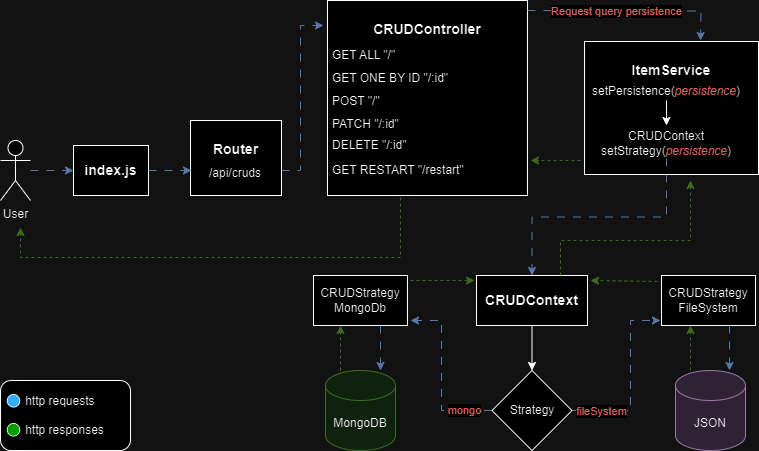

The diagram above was exported from draw.io. Its source (the exported page's mxGraphModel, read from the mxfile embedded in the PNG):
<mxGraphModel dx="1434" dy="746" grid="1" gridSize="10" guides="1" tooltips="1" connect="1" arrows="1" fold="1" page="1" pageScale="1" pageWidth="827" pageHeight="1169" math="0" shadow="0">
  <root>
    <mxCell id="0" />
    <mxCell id="1" parent="0" />
    <mxCell id="USonHedRKOzCcSRNWNYh-14" value="" style="edgeStyle=orthogonalEdgeStyle;rounded=0;orthogonalLoop=1;jettySize=auto;html=1;fillColor=#dae8fc;strokeColor=#6c8ebf;dashed=1;dashPattern=8 8;" edge="1" parent="1" source="USonHedRKOzCcSRNWNYh-12" target="USonHedRKOzCcSRNWNYh-13">
      <mxGeometry relative="1" as="geometry" />
    </mxCell>
    <mxCell id="USonHedRKOzCcSRNWNYh-12" value="User" style="shape=umlActor;verticalLabelPosition=bottom;verticalAlign=top;outlineConnect=0;align=center;html=1;" vertex="1" parent="1">
      <mxGeometry x="40" y="180" width="30" height="60" as="geometry" />
    </mxCell>
    <mxCell id="USonHedRKOzCcSRNWNYh-13" value="&lt;h3&gt;index.js&lt;/h3&gt;" style="whiteSpace=wrap;html=1;verticalAlign=middle;" vertex="1" parent="1">
      <mxGeometry x="113" y="185" width="75" height="50" as="geometry" />
    </mxCell>
    <mxCell id="USonHedRKOzCcSRNWNYh-18" value="" style="edgeStyle=orthogonalEdgeStyle;rounded=0;orthogonalLoop=1;jettySize=auto;html=1;fillColor=#dae8fc;strokeColor=#6c8ebf;dashed=1;dashPattern=8 8;entryX=-0.02;entryY=0.128;entryDx=0;entryDy=0;entryPerimeter=0;" edge="1" parent="1" source="USonHedRKOzCcSRNWNYh-15" target="USonHedRKOzCcSRNWNYh-17">
      <mxGeometry relative="1" as="geometry">
        <mxPoint x="340" y="50" as="targetPoint" />
        <Array as="points">
          <mxPoint x="340" y="210" />
          <mxPoint x="340" y="65" />
        </Array>
      </mxGeometry>
    </mxCell>
    <mxCell id="USonHedRKOzCcSRNWNYh-15" value="&lt;h3&gt;Router&lt;/h3&gt;" style="whiteSpace=wrap;html=1;verticalAlign=top;" vertex="1" parent="1">
      <mxGeometry x="230" y="160" width="91" height="75" as="geometry" />
    </mxCell>
    <mxCell id="USonHedRKOzCcSRNWNYh-17" value="&lt;h3&gt;CRUDController&lt;/h3&gt;" style="whiteSpace=wrap;html=1;verticalAlign=top;" vertex="1" parent="1">
      <mxGeometry x="367" y="40" width="200" height="195" as="geometry" />
    </mxCell>
    <mxCell id="USonHedRKOzCcSRNWNYh-19" value="&lt;h3 style=&quot;&quot;&gt;&lt;span style=&quot;background-color: initial;&quot;&gt;&lt;font face=&quot;Helvetica&quot;&gt;ItemService&lt;/font&gt;&lt;/span&gt;&lt;/h3&gt;" style="whiteSpace=wrap;html=1;verticalAlign=top;align=center;" vertex="1" parent="1">
      <mxGeometry x="624" y="81" width="174" height="133" as="geometry" />
    </mxCell>
    <mxCell id="USonHedRKOzCcSRNWNYh-61" value="" style="edgeStyle=orthogonalEdgeStyle;rounded=0;orthogonalLoop=1;jettySize=auto;html=1;" edge="1" parent="1" source="USonHedRKOzCcSRNWNYh-21" target="USonHedRKOzCcSRNWNYh-59">
      <mxGeometry relative="1" as="geometry" />
    </mxCell>
    <mxCell id="USonHedRKOzCcSRNWNYh-21" value="&lt;h3&gt;CRUDContext&lt;/h3&gt;" style="whiteSpace=wrap;html=1;verticalAlign=middle;" vertex="1" parent="1">
      <mxGeometry x="516" y="315" width="111" height="50" as="geometry" />
    </mxCell>
    <mxCell id="USonHedRKOzCcSRNWNYh-23" value="CRUDStrategy&lt;br&gt;MongoDb" style="whiteSpace=wrap;html=1;verticalAlign=middle;" vertex="1" parent="1">
      <mxGeometry x="353" y="315" width="94" height="50" as="geometry" />
    </mxCell>
    <mxCell id="USonHedRKOzCcSRNWNYh-25" value="CRUDStrategy&lt;br&gt;FileSystem" style="whiteSpace=wrap;html=1;verticalAlign=middle;" vertex="1" parent="1">
      <mxGeometry x="701" y="315" width="94" height="50" as="geometry" />
    </mxCell>
    <mxCell id="USonHedRKOzCcSRNWNYh-29" value="" style="endArrow=classic;html=1;rounded=0;dashed=1;fillColor=#d5e8d4;strokeColor=#82b366;" edge="1" parent="1">
      <mxGeometry width="50" height="50" relative="1" as="geometry">
        <mxPoint x="450" y="320" as="sourcePoint" />
        <mxPoint x="514" y="320" as="targetPoint" />
      </mxGeometry>
    </mxCell>
    <mxCell id="USonHedRKOzCcSRNWNYh-30" value="" style="endArrow=classic;html=1;rounded=0;dashed=1;fillColor=#d5e8d4;strokeColor=#82b366;" edge="1" parent="1">
      <mxGeometry width="50" height="50" relative="1" as="geometry">
        <mxPoint x="697" y="321" as="sourcePoint" />
        <mxPoint x="630" y="320" as="targetPoint" />
      </mxGeometry>
    </mxCell>
    <mxCell id="USonHedRKOzCcSRNWNYh-31" value="" style="endArrow=classic;html=1;rounded=0;dashed=1;fillColor=#d5e8d4;strokeColor=#82b366;" edge="1" parent="1">
      <mxGeometry width="50" height="50" relative="1" as="geometry">
        <mxPoint x="600" y="315" as="sourcePoint" />
        <mxPoint x="730" y="220" as="targetPoint" />
        <Array as="points">
          <mxPoint x="600" y="280" />
          <mxPoint x="730" y="280" />
        </Array>
      </mxGeometry>
    </mxCell>
    <mxCell id="USonHedRKOzCcSRNWNYh-32" value="" style="endArrow=classic;html=1;rounded=0;dashed=1;fillColor=#d5e8d4;strokeColor=#82b366;" edge="1" parent="1">
      <mxGeometry width="50" height="50" relative="1" as="geometry">
        <mxPoint x="620" y="200" as="sourcePoint" />
        <mxPoint x="570" y="200" as="targetPoint" />
      </mxGeometry>
    </mxCell>
    <mxCell id="USonHedRKOzCcSRNWNYh-33" value="" style="endArrow=classic;html=1;rounded=0;dashed=1;fillColor=#d5e8d4;strokeColor=#82b366;edgeStyle=orthogonalEdgeStyle;" edge="1" parent="1">
      <mxGeometry width="50" height="50" relative="1" as="geometry">
        <mxPoint x="440" y="237" as="sourcePoint" />
        <mxPoint x="60" y="267" as="targetPoint" />
        <Array as="points">
          <mxPoint x="440" y="297" />
          <mxPoint x="60" y="297" />
          <mxPoint x="60" y="267" />
        </Array>
      </mxGeometry>
    </mxCell>
    <mxCell id="USonHedRKOzCcSRNWNYh-36" value="MongoDB" style="shape=cylinder3;whiteSpace=wrap;html=1;boundedLbl=1;backgroundOutline=1;size=15;fillColor=#d5e8d4;strokeColor=#82b366;" vertex="1" parent="1">
      <mxGeometry x="365" y="410" width="70" height="80" as="geometry" />
    </mxCell>
    <mxCell id="USonHedRKOzCcSRNWNYh-37" value="JSON" style="shape=cylinder3;whiteSpace=wrap;html=1;boundedLbl=1;backgroundOutline=1;size=15;fillColor=#e1d5e7;strokeColor=#9673a6;" vertex="1" parent="1">
      <mxGeometry x="715" y="410" width="70" height="80" as="geometry" />
    </mxCell>
    <mxCell id="USonHedRKOzCcSRNWNYh-38" value="" style="endArrow=classic;html=1;rounded=0;dashed=1;fillColor=#d5e8d4;strokeColor=#82b366;entryX=1;entryY=1;entryDx=0;entryDy=0;" edge="1" parent="1">
      <mxGeometry width="50" height="50" relative="1" as="geometry">
        <mxPoint x="380" y="410" as="sourcePoint" />
        <mxPoint x="380" y="365" as="targetPoint" />
      </mxGeometry>
    </mxCell>
    <mxCell id="USonHedRKOzCcSRNWNYh-39" value="" style="endArrow=classic;html=1;rounded=0;dashed=1;fillColor=#d5e8d4;strokeColor=#82b366;entryX=1;entryY=1;entryDx=0;entryDy=0;" edge="1" parent="1">
      <mxGeometry width="50" height="50" relative="1" as="geometry">
        <mxPoint x="730" y="410" as="sourcePoint" />
        <mxPoint x="730" y="365" as="targetPoint" />
      </mxGeometry>
    </mxCell>
    <mxCell id="USonHedRKOzCcSRNWNYh-40" value="" style="edgeStyle=orthogonalEdgeStyle;rounded=0;orthogonalLoop=1;jettySize=auto;html=1;fillColor=#dae8fc;strokeColor=#6c8ebf;dashed=1;dashPattern=8 8;" edge="1" parent="1">
      <mxGeometry relative="1" as="geometry">
        <mxPoint x="769" y="365" as="sourcePoint" />
        <mxPoint x="769" y="410" as="targetPoint" />
      </mxGeometry>
    </mxCell>
    <mxCell id="USonHedRKOzCcSRNWNYh-41" value="" style="edgeStyle=orthogonalEdgeStyle;rounded=0;orthogonalLoop=1;jettySize=auto;html=1;fillColor=#dae8fc;strokeColor=#6c8ebf;dashed=1;dashPattern=8 8;" edge="1" parent="1">
      <mxGeometry relative="1" as="geometry">
        <mxPoint x="420" y="365" as="sourcePoint" />
        <mxPoint x="420" y="410" as="targetPoint" />
      </mxGeometry>
    </mxCell>
    <mxCell id="USonHedRKOzCcSRNWNYh-42" value="&amp;nbsp;🔵 http requests&lt;br&gt;&lt;div style=&quot;text-align: center;&quot;&gt;&lt;br&gt;&lt;/div&gt;&lt;div style=&quot;&quot;&gt;&lt;span style=&quot;background-color: initial;&quot;&gt;&amp;nbsp;🟢 http responses&lt;/span&gt;&lt;/div&gt;" style="rounded=1;whiteSpace=wrap;html=1;align=left;" vertex="1" parent="1">
      <mxGeometry x="40" y="420" width="130" height="70" as="geometry" />
    </mxCell>
    <mxCell id="USonHedRKOzCcSRNWNYh-43" value="setPersistence(&lt;i&gt;&lt;font color=&quot;#ea6b66&quot;&gt;persistence&lt;/font&gt;&lt;/i&gt;)" style="text;html=1;strokeColor=none;fillColor=none;align=center;verticalAlign=middle;whiteSpace=wrap;rounded=0;" vertex="1" parent="1">
      <mxGeometry x="631" y="116" width="150" height="30" as="geometry" />
    </mxCell>
    <mxCell id="USonHedRKOzCcSRNWNYh-44" value="CRUDContext&lt;br&gt;setStrategy(&lt;i&gt;&lt;font color=&quot;#ea6b66&quot;&gt;persistence&lt;/font&gt;&lt;/i&gt;)" style="text;html=1;strokeColor=none;fillColor=none;align=center;verticalAlign=middle;whiteSpace=wrap;rounded=0;" vertex="1" parent="1">
      <mxGeometry x="631" y="168" width="150" height="30" as="geometry" />
    </mxCell>
    <mxCell id="USonHedRKOzCcSRNWNYh-45" value="" style="endArrow=classic;html=1;rounded=0;entryX=0.5;entryY=0;entryDx=0;entryDy=0;" edge="1" parent="1">
      <mxGeometry width="50" height="50" relative="1" as="geometry">
        <mxPoint x="706" y="140" as="sourcePoint" />
        <mxPoint x="706" y="165" as="targetPoint" />
      </mxGeometry>
    </mxCell>
    <mxCell id="USonHedRKOzCcSRNWNYh-22" value="" style="edgeStyle=orthogonalEdgeStyle;rounded=0;orthogonalLoop=1;jettySize=auto;html=1;fillColor=#dae8fc;strokeColor=#6c8ebf;dashed=1;dashPattern=8 8;exitX=0.5;exitY=1;exitDx=0;exitDy=0;" edge="1" parent="1" source="USonHedRKOzCcSRNWNYh-44" target="USonHedRKOzCcSRNWNYh-21">
      <mxGeometry relative="1" as="geometry" />
    </mxCell>
    <mxCell id="USonHedRKOzCcSRNWNYh-47" value="GET ALL &quot;/&quot;" style="text;html=1;strokeColor=none;fillColor=none;align=left;verticalAlign=middle;whiteSpace=wrap;rounded=0;" vertex="1" parent="1">
      <mxGeometry x="370" y="80" width="110" height="30" as="geometry" />
    </mxCell>
    <mxCell id="USonHedRKOzCcSRNWNYh-48" value="GET ONE BY ID &quot;/:id&quot;" style="text;html=1;strokeColor=none;fillColor=none;align=left;verticalAlign=middle;whiteSpace=wrap;rounded=0;" vertex="1" parent="1">
      <mxGeometry x="370" y="103" width="170" height="30" as="geometry" />
    </mxCell>
    <mxCell id="USonHedRKOzCcSRNWNYh-49" value="POST &quot;/&quot;" style="text;html=1;strokeColor=none;fillColor=none;align=left;verticalAlign=middle;whiteSpace=wrap;rounded=0;" vertex="1" parent="1">
      <mxGeometry x="370" y="126" width="170" height="30" as="geometry" />
    </mxCell>
    <mxCell id="USonHedRKOzCcSRNWNYh-50" value="PATCH &quot;/:id&quot;" style="text;html=1;strokeColor=none;fillColor=none;align=left;verticalAlign=middle;whiteSpace=wrap;rounded=0;" vertex="1" parent="1">
      <mxGeometry x="370" y="149" width="170" height="30" as="geometry" />
    </mxCell>
    <mxCell id="USonHedRKOzCcSRNWNYh-51" value="DELETE &quot;/:id&quot;" style="text;html=1;strokeColor=none;fillColor=none;align=left;verticalAlign=middle;whiteSpace=wrap;rounded=0;" vertex="1" parent="1">
      <mxGeometry x="370" y="170" width="170" height="30" as="geometry" />
    </mxCell>
    <mxCell id="USonHedRKOzCcSRNWNYh-52" value="GET RESTART &quot;/restart&quot;" style="text;html=1;strokeColor=none;fillColor=none;align=left;verticalAlign=middle;whiteSpace=wrap;rounded=0;" vertex="1" parent="1">
      <mxGeometry x="370" y="195" width="170" height="30" as="geometry" />
    </mxCell>
    <mxCell id="USonHedRKOzCcSRNWNYh-53" value="/api/cruds" style="text;html=1;strokeColor=none;fillColor=none;align=center;verticalAlign=middle;whiteSpace=wrap;rounded=0;" vertex="1" parent="1">
      <mxGeometry x="235" y="198" width="80" height="30" as="geometry" />
    </mxCell>
    <mxCell id="USonHedRKOzCcSRNWNYh-54" value="" style="edgeStyle=orthogonalEdgeStyle;rounded=0;orthogonalLoop=1;jettySize=auto;html=1;fillColor=#dae8fc;strokeColor=#6c8ebf;dashed=1;dashPattern=8 8;" edge="1" parent="1">
      <mxGeometry relative="1" as="geometry">
        <mxPoint x="188" y="210" as="sourcePoint" />
        <mxPoint x="231" y="210" as="targetPoint" />
      </mxGeometry>
    </mxCell>
    <mxCell id="USonHedRKOzCcSRNWNYh-55" value="" style="endArrow=classic;html=1;rounded=0;fillColor=#dae8fc;strokeColor=#6c8ebf;edgeStyle=orthogonalEdgeStyle;dashed=1;dashPattern=8 8;" edge="1" parent="1">
      <mxGeometry relative="1" as="geometry">
        <mxPoint x="567" y="50" as="sourcePoint" />
        <mxPoint x="740" y="80" as="targetPoint" />
      </mxGeometry>
    </mxCell>
    <mxCell id="USonHedRKOzCcSRNWNYh-56" value="&lt;font color=&quot;#ea6b66&quot;&gt;Request query persistence&lt;/font&gt;" style="edgeLabel;resizable=0;html=1;align=center;verticalAlign=middle;" connectable="0" vertex="1" parent="USonHedRKOzCcSRNWNYh-55">
      <mxGeometry relative="1" as="geometry">
        <mxPoint x="-13" as="offset" />
      </mxGeometry>
    </mxCell>
    <mxCell id="USonHedRKOzCcSRNWNYh-62" value="" style="edgeStyle=orthogonalEdgeStyle;rounded=0;orthogonalLoop=1;jettySize=auto;html=1;fillColor=#dae8fc;strokeColor=#6c8ebf;dashed=1;dashPattern=8 8;" edge="1" parent="1" source="USonHedRKOzCcSRNWNYh-59">
      <mxGeometry relative="1" as="geometry">
        <mxPoint x="450" y="360" as="targetPoint" />
        <Array as="points">
          <mxPoint x="481" y="450" />
        </Array>
      </mxGeometry>
    </mxCell>
    <mxCell id="USonHedRKOzCcSRNWNYh-63" value="mongo" style="edgeLabel;html=1;align=center;verticalAlign=middle;resizable=0;points=[];fontColor=#EA6B66;" vertex="1" connectable="0" parent="USonHedRKOzCcSRNWNYh-62">
      <mxGeometry x="-0.4694" y="-1" relative="1" as="geometry">
        <mxPoint x="17" as="offset" />
      </mxGeometry>
    </mxCell>
    <mxCell id="USonHedRKOzCcSRNWNYh-67" value="" style="edgeStyle=orthogonalEdgeStyle;rounded=0;orthogonalLoop=1;jettySize=auto;html=1;fillColor=#dae8fc;strokeColor=#6c8ebf;dashed=1;dashPattern=8 8;" edge="1" parent="1" source="USonHedRKOzCcSRNWNYh-59">
      <mxGeometry relative="1" as="geometry">
        <mxPoint x="700" y="360" as="targetPoint" />
        <Array as="points">
          <mxPoint x="670" y="450" />
          <mxPoint x="670" y="360" />
        </Array>
      </mxGeometry>
    </mxCell>
    <mxCell id="USonHedRKOzCcSRNWNYh-68" value="fileSystem" style="edgeLabel;html=1;align=center;verticalAlign=middle;resizable=0;points=[];fontColor=#EA6B66;" vertex="1" connectable="0" parent="USonHedRKOzCcSRNWNYh-67">
      <mxGeometry x="-0.6807" relative="1" as="geometry">
        <mxPoint x="1" as="offset" />
      </mxGeometry>
    </mxCell>
    <mxCell id="USonHedRKOzCcSRNWNYh-59" value="Strategy" style="rhombus;whiteSpace=wrap;html=1;" vertex="1" parent="1">
      <mxGeometry x="531.5" y="410" width="80" height="80" as="geometry" />
    </mxCell>
  </root>
</mxGraphModel>